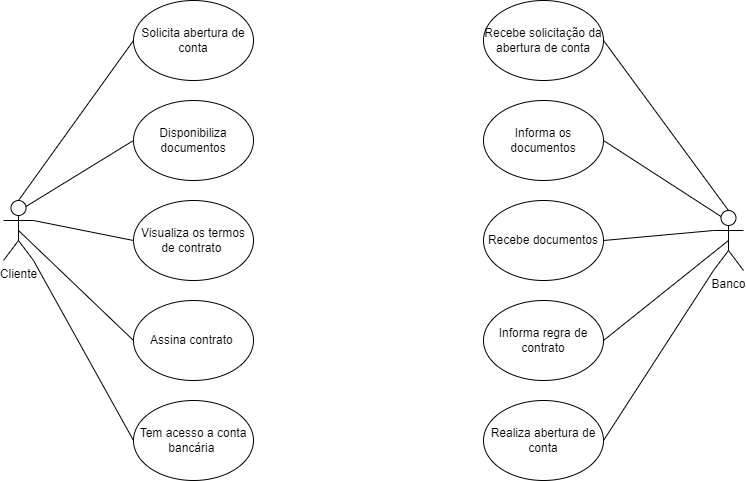

The diagram above was exported from draw.io. Its source (the exported page's mxGraphModel, read from the mxfile embedded in the PNG):
<mxGraphModel dx="880" dy="395" grid="1" gridSize="10" guides="1" tooltips="1" connect="1" arrows="1" fold="1" page="1" pageScale="1" pageWidth="827" pageHeight="1169" math="0" shadow="0">
  <root>
    <mxCell id="0" />
    <mxCell id="1" parent="0" />
    <mxCell id="m2W7CmQ1QzLJ1xI5bseI-7" value="Solicita abertura de conta" style="ellipse;whiteSpace=wrap;html=1;" parent="1" vertex="1">
      <mxGeometry x="170" y="60" width="120" height="80" as="geometry" />
    </mxCell>
    <mxCell id="m2W7CmQ1QzLJ1xI5bseI-8" value="Disponibiliza documentos" style="ellipse;whiteSpace=wrap;html=1;" parent="1" vertex="1">
      <mxGeometry x="170" y="160" width="120" height="80" as="geometry" />
    </mxCell>
    <mxCell id="m2W7CmQ1QzLJ1xI5bseI-9" value="Visualiza os termos de contrato&amp;nbsp;" style="ellipse;whiteSpace=wrap;html=1;" parent="1" vertex="1">
      <mxGeometry x="170" y="260" width="120" height="80" as="geometry" />
    </mxCell>
    <mxCell id="m2W7CmQ1QzLJ1xI5bseI-10" value="Assina contrato&amp;nbsp;" style="ellipse;whiteSpace=wrap;html=1;" parent="1" vertex="1">
      <mxGeometry x="170" y="360" width="120" height="80" as="geometry" />
    </mxCell>
    <mxCell id="m2W7CmQ1QzLJ1xI5bseI-11" value="Tem acesso a conta bancária&amp;nbsp;" style="ellipse;whiteSpace=wrap;html=1;" parent="1" vertex="1">
      <mxGeometry x="170" y="460" width="120" height="80" as="geometry" />
    </mxCell>
    <object label="Banco" Cliente="" id="m2W7CmQ1QzLJ1xI5bseI-17">
      <mxCell style="shape=umlActor;verticalLabelPosition=bottom;verticalAlign=top;html=1;outlineConnect=0;" parent="1" vertex="1">
        <mxGeometry x="750" y="270" width="30" height="60" as="geometry" />
      </mxCell>
    </object>
    <mxCell id="m2W7CmQ1QzLJ1xI5bseI-18" value="Recebe solicitação da abertura de conta" style="ellipse;whiteSpace=wrap;html=1;" parent="1" vertex="1">
      <mxGeometry x="520" y="60" width="120" height="80" as="geometry" />
    </mxCell>
    <mxCell id="m2W7CmQ1QzLJ1xI5bseI-19" value="Informa os documentos" style="ellipse;whiteSpace=wrap;html=1;" parent="1" vertex="1">
      <mxGeometry x="520" y="160" width="120" height="80" as="geometry" />
    </mxCell>
    <mxCell id="m2W7CmQ1QzLJ1xI5bseI-20" value="Recebe documentos" style="ellipse;whiteSpace=wrap;html=1;" parent="1" vertex="1">
      <mxGeometry x="520" y="260" width="120" height="80" as="geometry" />
    </mxCell>
    <mxCell id="m2W7CmQ1QzLJ1xI5bseI-21" value="Informa regra de contrato" style="ellipse;whiteSpace=wrap;html=1;" parent="1" vertex="1">
      <mxGeometry x="520" y="360" width="120" height="80" as="geometry" />
    </mxCell>
    <mxCell id="m2W7CmQ1QzLJ1xI5bseI-22" value="Realiza abertura de conta" style="ellipse;whiteSpace=wrap;html=1;" parent="1" vertex="1">
      <mxGeometry x="520" y="460" width="120" height="80" as="geometry" />
    </mxCell>
    <mxCell id="P8Tly3OVrPAO7SnDJX3o-1" value="Cliente" style="shape=umlActor;verticalLabelPosition=bottom;verticalAlign=top;html=1;" parent="1" vertex="1">
      <mxGeometry x="40" y="260" width="30" height="60" as="geometry" />
    </mxCell>
    <mxCell id="P8Tly3OVrPAO7SnDJX3o-5" value="" style="endArrow=none;html=1;rounded=0;exitX=0;exitY=0.5;exitDx=0;exitDy=0;entryX=0.5;entryY=0.5;entryDx=0;entryDy=0;entryPerimeter=0;" parent="1" source="m2W7CmQ1QzLJ1xI5bseI-10" target="P8Tly3OVrPAO7SnDJX3o-1" edge="1">
      <mxGeometry width="50" height="50" relative="1" as="geometry">
        <mxPoint x="390" y="410" as="sourcePoint" />
        <mxPoint x="440" y="360" as="targetPoint" />
      </mxGeometry>
    </mxCell>
    <mxCell id="P8Tly3OVrPAO7SnDJX3o-6" value="" style="endArrow=none;html=1;rounded=0;exitX=1;exitY=0.3333333333333333;exitDx=0;exitDy=0;exitPerimeter=0;entryX=0;entryY=0.5;entryDx=0;entryDy=0;" parent="1" source="P8Tly3OVrPAO7SnDJX3o-1" target="m2W7CmQ1QzLJ1xI5bseI-9" edge="1">
      <mxGeometry width="50" height="50" relative="1" as="geometry">
        <mxPoint x="390" y="410" as="sourcePoint" />
        <mxPoint x="440" y="360" as="targetPoint" />
      </mxGeometry>
    </mxCell>
    <mxCell id="P8Tly3OVrPAO7SnDJX3o-7" value="" style="endArrow=none;html=1;rounded=0;exitX=0.75;exitY=0.1;exitDx=0;exitDy=0;exitPerimeter=0;entryX=0;entryY=0.5;entryDx=0;entryDy=0;" parent="1" source="P8Tly3OVrPAO7SnDJX3o-1" target="m2W7CmQ1QzLJ1xI5bseI-8" edge="1">
      <mxGeometry width="50" height="50" relative="1" as="geometry">
        <mxPoint x="390" y="250" as="sourcePoint" />
        <mxPoint x="440" y="200" as="targetPoint" />
      </mxGeometry>
    </mxCell>
    <mxCell id="P8Tly3OVrPAO7SnDJX3o-8" value="" style="endArrow=none;html=1;rounded=0;exitX=0.5;exitY=0;exitDx=0;exitDy=0;exitPerimeter=0;entryX=0;entryY=0.5;entryDx=0;entryDy=0;" parent="1" source="P8Tly3OVrPAO7SnDJX3o-1" target="m2W7CmQ1QzLJ1xI5bseI-7" edge="1">
      <mxGeometry width="50" height="50" relative="1" as="geometry">
        <mxPoint x="390" y="250" as="sourcePoint" />
        <mxPoint x="440" y="200" as="targetPoint" />
      </mxGeometry>
    </mxCell>
    <mxCell id="P8Tly3OVrPAO7SnDJX3o-9" value="" style="endArrow=none;html=1;rounded=0;exitX=1;exitY=1;exitDx=0;exitDy=0;exitPerimeter=0;entryX=0;entryY=0.5;entryDx=0;entryDy=0;" parent="1" source="P8Tly3OVrPAO7SnDJX3o-1" target="m2W7CmQ1QzLJ1xI5bseI-11" edge="1">
      <mxGeometry width="50" height="50" relative="1" as="geometry">
        <mxPoint x="390" y="410" as="sourcePoint" />
        <mxPoint x="440" y="360" as="targetPoint" />
      </mxGeometry>
    </mxCell>
    <mxCell id="P8Tly3OVrPAO7SnDJX3o-11" value="" style="endArrow=none;html=1;rounded=0;entryX=0;entryY=1;entryDx=0;entryDy=0;entryPerimeter=0;exitX=1;exitY=0.5;exitDx=0;exitDy=0;" parent="1" source="m2W7CmQ1QzLJ1xI5bseI-22" target="m2W7CmQ1QzLJ1xI5bseI-17" edge="1">
      <mxGeometry width="50" height="50" relative="1" as="geometry">
        <mxPoint x="390" y="410" as="sourcePoint" />
        <mxPoint x="440" y="360" as="targetPoint" />
      </mxGeometry>
    </mxCell>
    <mxCell id="P8Tly3OVrPAO7SnDJX3o-12" value="" style="endArrow=none;html=1;rounded=0;entryX=0.5;entryY=0.5;entryDx=0;entryDy=0;entryPerimeter=0;exitX=1;exitY=0.5;exitDx=0;exitDy=0;" parent="1" source="m2W7CmQ1QzLJ1xI5bseI-21" target="m2W7CmQ1QzLJ1xI5bseI-17" edge="1">
      <mxGeometry width="50" height="50" relative="1" as="geometry">
        <mxPoint x="390" y="410" as="sourcePoint" />
        <mxPoint x="440" y="360" as="targetPoint" />
      </mxGeometry>
    </mxCell>
    <mxCell id="P8Tly3OVrPAO7SnDJX3o-13" value="" style="endArrow=none;html=1;rounded=0;entryX=0;entryY=0.3333333333333333;entryDx=0;entryDy=0;entryPerimeter=0;exitX=1;exitY=0.5;exitDx=0;exitDy=0;" parent="1" source="m2W7CmQ1QzLJ1xI5bseI-20" target="m2W7CmQ1QzLJ1xI5bseI-17" edge="1">
      <mxGeometry width="50" height="50" relative="1" as="geometry">
        <mxPoint x="390" y="410" as="sourcePoint" />
        <mxPoint x="440" y="360" as="targetPoint" />
      </mxGeometry>
    </mxCell>
    <mxCell id="P8Tly3OVrPAO7SnDJX3o-14" value="" style="endArrow=none;html=1;rounded=0;entryX=0.25;entryY=0.1;entryDx=0;entryDy=0;entryPerimeter=0;exitX=1;exitY=0.5;exitDx=0;exitDy=0;" parent="1" source="m2W7CmQ1QzLJ1xI5bseI-19" target="m2W7CmQ1QzLJ1xI5bseI-17" edge="1">
      <mxGeometry width="50" height="50" relative="1" as="geometry">
        <mxPoint x="390" y="410" as="sourcePoint" />
        <mxPoint x="440" y="360" as="targetPoint" />
      </mxGeometry>
    </mxCell>
    <mxCell id="P8Tly3OVrPAO7SnDJX3o-15" value="" style="endArrow=none;html=1;rounded=0;exitX=0.5;exitY=0;exitDx=0;exitDy=0;exitPerimeter=0;entryX=1;entryY=0.5;entryDx=0;entryDy=0;" parent="1" source="m2W7CmQ1QzLJ1xI5bseI-17" target="m2W7CmQ1QzLJ1xI5bseI-18" edge="1">
      <mxGeometry width="50" height="50" relative="1" as="geometry">
        <mxPoint x="390" y="410" as="sourcePoint" />
        <mxPoint x="440" y="360" as="targetPoint" />
      </mxGeometry>
    </mxCell>
  </root>
</mxGraphModel>